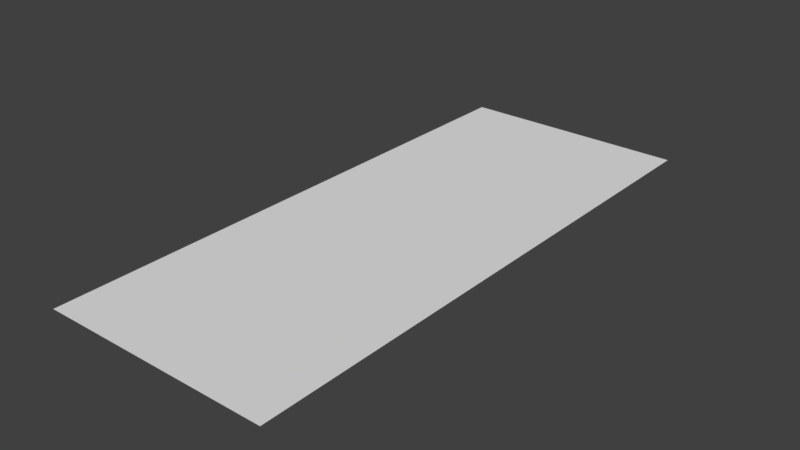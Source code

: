 # Source: ChargeAttackWarning.blend  (saved by Blender 2.79.0; exported with 4.5.12 LTS)
import bpy
from mathutils import Matrix  # noqa: F401  (used for matrix-valued properties, if any)

bpy.ops.wm.read_factory_settings(use_empty=True)
scene = bpy.context.scene
scene.name = 'Scene'

# ---- collections
col_collection_1 = bpy.data.collections.new('Collection 1'); scene.collection.children.link(col_collection_1)

# ---- world
world_world = bpy.data.worlds.new('World'); scene.world = world_world
world_world.color = (0.05088, 0.05088, 0.05088)
world_world.use_sun_shadow = False
world_world.sun_shadow_jitter_overblur = 0.0
world_world.cycles.sampling_method = 'MANUAL'

# ---- meshes
me_plane = bpy.data.meshes.new('Plane')
me_plane.from_pydata([(-0.4084, 0.0, 0.0), (0.4084, 0.0, 0.0), (-0.4084, 2.0, 0.0), (0.4084, 2.0, 0.0)], [], [(0, 1, 3, 2)])
me_plane.use_remesh_preserve_volume = False
me_plane.use_remesh_preserve_attributes = False
me_plane.use_mirror_vertex_groups = False
me_plane.update()

# ---- objects
ob_plane = bpy.data.objects.new('Plane', me_plane)

# ---- transforms, parenting, visibility, modifiers, constraints
ob_plane.location = (0.0, 0.0, 0.0)
ob_plane.lineart.crease_threshold = 0.0

# ---- collection membership
col_collection_1.objects.link(ob_plane)

# ---- scene / render settings (as saved in the file)
scene.frame_start = 1; scene.frame_end = 250; scene.frame_set(1)
scene.render.engine = 'BLENDER_EEVEE_NEXT'
scene.render.resolution_percentage = 50
scene.render.dither_intensity = 0.0
scene.cycles.use_denoising = False
scene.cycles.samples = 128
scene.cycles.sampling_pattern = 'TABULATED_SOBOL'
scene.cycles.use_adaptive_sampling = False
scene.cycles.use_light_tree = False
scene.cycles.blur_glossy = 0.0
scene.cycles.sample_clamp_indirect = 0.0
scene.view_settings.view_transform = 'Standard'
bpy.context.view_layer.update()

# ---- added for rendering (the .blend has no active camera and no usable light): camera, sun
cam_auto = bpy.data.cameras.new('AutoCamera')
cam_auto.lens = 50.0
cam_auto.sensor_width = 36.0
cam_auto.clip_end = 1000.0
ob_auto_camera = bpy.data.objects.new('AutoCamera', cam_auto)
scene.collection.objects.link(ob_auto_camera)
ob_auto_camera.location = (1.99883, -1.3986, 1.59906)
ob_auto_camera.rotation_euler = (1.09748, -7.21219e-08, 0.694738)
scene.camera = ob_auto_camera
light_auto_sun = bpy.data.lights.new('AutoSun', 'SUN')
light_auto_sun.energy = 3.0
light_auto_sun.angle = 0.0523599
ob_auto_sun = bpy.data.objects.new('AutoSun', light_auto_sun)
scene.collection.objects.link(ob_auto_sun)
ob_auto_sun.rotation_euler = (0.872665, 0.174533, 0.523599)
bpy.context.view_layer.update()
